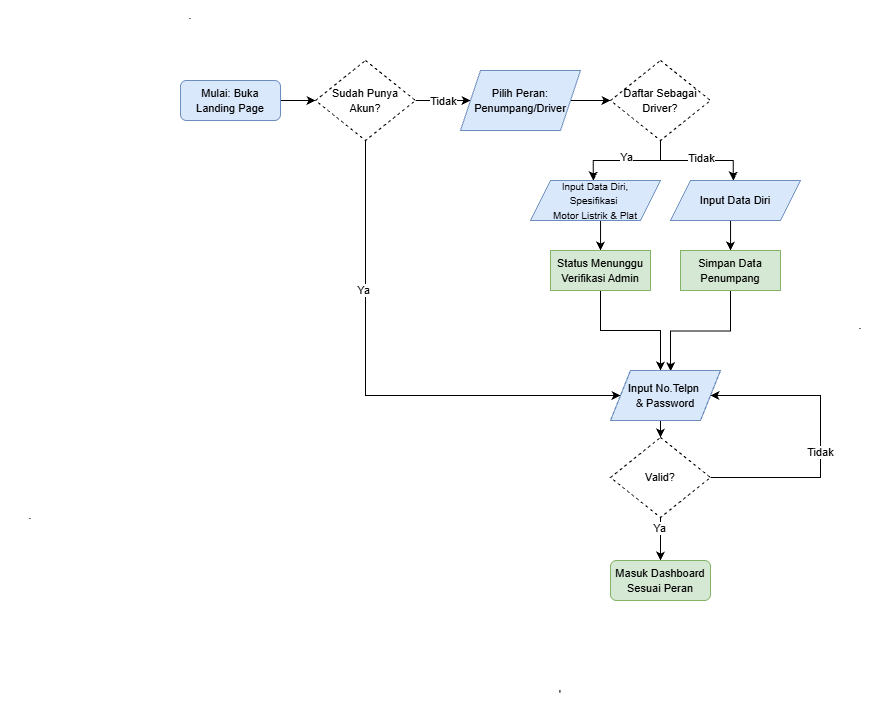

The diagram above was exported from draw.io. Its source (the exported page's mxGraphModel, read from the mxfile embedded in the PNG):
<mxGraphModel dx="305" dy="742" grid="1" gridSize="10" guides="1" tooltips="1" connect="1" arrows="1" fold="1" page="1" pageScale="1" pageWidth="850" pageHeight="1100" math="0" shadow="0">
  <root>
    <mxCell id="5VRYMX-Bpb07sAEWJ6NY-0" />
    <mxCell id="5VRYMX-Bpb07sAEWJ6NY-1" parent="5VRYMX-Bpb07sAEWJ6NY-0" />
    <mxCell id="5VRYMX-Bpb07sAEWJ6NY-2" edge="1" parent="5VRYMX-Bpb07sAEWJ6NY-1" source="5VRYMX-Bpb07sAEWJ6NY-3" style="edgeStyle=orthogonalEdgeStyle;rounded=0;orthogonalLoop=1;jettySize=auto;html=1;" target="5VRYMX-Bpb07sAEWJ6NY-8" value="">
      <mxGeometry relative="1" as="geometry" />
    </mxCell>
    <mxCell id="5VRYMX-Bpb07sAEWJ6NY-3" parent="5VRYMX-Bpb07sAEWJ6NY-1" style="rounded=1;whiteSpace=wrap;html=1;fillColor=#dae8fc;strokeColor=#6c8ebf;" value="&lt;font style=&quot;font-size: 11px;&quot;&gt;Mulai: Buka Landing Page&lt;/font&gt;" vertex="1">
      <mxGeometry height="40" width="100" x="1730" y="370" as="geometry" />
    </mxCell>
    <mxCell id="5VRYMX-Bpb07sAEWJ6NY-4" edge="1" parent="5VRYMX-Bpb07sAEWJ6NY-1" source="5VRYMX-Bpb07sAEWJ6NY-8" style="edgeStyle=orthogonalEdgeStyle;rounded=0;orthogonalLoop=1;jettySize=auto;html=1;" value="">
      <mxGeometry relative="1" as="geometry">
        <mxPoint x="2020" y="390" as="targetPoint" />
      </mxGeometry>
    </mxCell>
    <mxCell id="5VRYMX-Bpb07sAEWJ6NY-5" connectable="0" parent="5VRYMX-Bpb07sAEWJ6NY-4" style="edgeLabel;html=1;align=center;verticalAlign=middle;resizable=0;points=[];" value="Tidak" vertex="1">
      <mxGeometry relative="1" x="-0.0333" as="geometry">
        <mxPoint as="offset" />
      </mxGeometry>
    </mxCell>
    <mxCell id="5VRYMX-Bpb07sAEWJ6NY-8" parent="5VRYMX-Bpb07sAEWJ6NY-1" style="rhombus;whiteSpace=wrap;html=1;dashed=1;" value="&lt;font style=&quot;font-size: 11px;&quot;&gt;Sudah Punya Akun?&lt;/font&gt;" vertex="1">
      <mxGeometry height="80" width="100" x="1865" y="350" as="geometry" />
    </mxCell>
    <mxCell id="5VRYMX-Bpb07sAEWJ6NY-9" edge="1" parent="5VRYMX-Bpb07sAEWJ6NY-1" style="edgeStyle=orthogonalEdgeStyle;rounded=0;orthogonalLoop=1;jettySize=auto;html=1;" target="5VRYMX-Bpb07sAEWJ6NY-13" value="">
      <mxGeometry relative="1" as="geometry">
        <mxPoint x="2120" y="390" as="sourcePoint" />
      </mxGeometry>
    </mxCell>
    <mxCell id="5VRYMX-Bpb07sAEWJ6NY-11" edge="1" parent="5VRYMX-Bpb07sAEWJ6NY-1" source="5VRYMX-Bpb07sAEWJ6NY-13" style="edgeStyle=orthogonalEdgeStyle;rounded=0;orthogonalLoop=1;jettySize=auto;html=1;exitX=0.5;exitY=1;exitDx=0;exitDy=0;">
      <mxGeometry relative="1" as="geometry">
        <mxPoint x="2142.818181818182" y="470.0000000000001" as="targetPoint" />
      </mxGeometry>
    </mxCell>
    <mxCell id="5VRYMX-Bpb07sAEWJ6NY-12" connectable="0" parent="5VRYMX-Bpb07sAEWJ6NY-11" style="edgeLabel;html=1;align=center;verticalAlign=middle;resizable=0;points=[];" value="Ya" vertex="1">
      <mxGeometry relative="1" x="0.0303" y="-4" as="geometry">
        <mxPoint as="offset" />
      </mxGeometry>
    </mxCell>
    <mxCell id="5VRYMX-Bpb07sAEWJ6NY-13" parent="5VRYMX-Bpb07sAEWJ6NY-1" style="rhombus;whiteSpace=wrap;html=1;dashed=1;" value="&lt;font style=&quot;font-size: 11px;&quot;&gt;Daftar Sebagai Driver?&lt;/font&gt;" vertex="1">
      <mxGeometry height="80" width="100" x="2160" y="350" as="geometry" />
    </mxCell>
    <mxCell id="5VRYMX-Bpb07sAEWJ6NY-14" edge="1" parent="5VRYMX-Bpb07sAEWJ6NY-1" style="edgeStyle=orthogonalEdgeStyle;rounded=0;orthogonalLoop=1;jettySize=auto;html=1;" target="5VRYMX-Bpb07sAEWJ6NY-20">
      <mxGeometry relative="1" as="geometry">
        <mxPoint x="2210.0476190476193" y="700" as="sourcePoint" />
      </mxGeometry>
    </mxCell>
    <mxCell id="5VRYMX-Bpb07sAEWJ6NY-18" edge="1" parent="5VRYMX-Bpb07sAEWJ6NY-1" source="5VRYMX-Bpb07sAEWJ6NY-20" style="edgeStyle=orthogonalEdgeStyle;rounded=0;orthogonalLoop=1;jettySize=auto;html=1;" target="5VRYMX-Bpb07sAEWJ6NY-21" value="">
      <mxGeometry relative="1" as="geometry" />
    </mxCell>
    <mxCell id="5VRYMX-Bpb07sAEWJ6NY-19" connectable="0" parent="5VRYMX-Bpb07sAEWJ6NY-18" style="edgeLabel;html=1;align=center;verticalAlign=middle;resizable=0;points=[];" value="Ya" vertex="1">
      <mxGeometry relative="1" x="-0.5437" y="-2" as="geometry">
        <mxPoint as="offset" />
      </mxGeometry>
    </mxCell>
    <mxCell id="5VRYMX-Bpb07sAEWJ6NY-20" parent="5VRYMX-Bpb07sAEWJ6NY-1" style="rhombus;whiteSpace=wrap;html=1;dashed=1;" value="&lt;font style=&quot;font-size: 11px;&quot;&gt;Valid?&lt;/font&gt;" vertex="1">
      <mxGeometry height="80" width="100" x="2160" y="727" as="geometry" />
    </mxCell>
    <mxCell id="5VRYMX-Bpb07sAEWJ6NY-21" parent="5VRYMX-Bpb07sAEWJ6NY-1" style="rounded=1;whiteSpace=wrap;html=1;fillColor=#d5e8d4;strokeColor=#82b366;" value="&lt;font style=&quot;font-size: 11px;&quot;&gt;Masuk Dashboard Sesuai Peran&lt;/font&gt;" vertex="1">
      <mxGeometry height="40" width="100" x="2160" y="850" as="geometry" />
    </mxCell>
    <mxCell id="5VRYMX-Bpb07sAEWJ6NY-22" edge="1" parent="5VRYMX-Bpb07sAEWJ6NY-1" source="5VRYMX-Bpb07sAEWJ6NY-13" style="edgeStyle=orthogonalEdgeStyle;rounded=0;orthogonalLoop=1;jettySize=auto;html=1;exitX=0.5;exitY=1;exitDx=0;exitDy=0;entryX=0.5;entryY=0;entryDx=0;entryDy=0;entryPerimeter=0;">
      <mxGeometry relative="1" as="geometry">
        <mxPoint x="2303" y="440" as="sourcePoint" />
        <mxPoint x="2282.825" y="470.0000000000001" as="targetPoint" />
      </mxGeometry>
    </mxCell>
    <mxCell id="5VRYMX-Bpb07sAEWJ6NY-23" connectable="0" parent="5VRYMX-Bpb07sAEWJ6NY-22" style="edgeLabel;html=1;align=center;verticalAlign=middle;resizable=0;points=[];" value="Tidak" vertex="1">
      <mxGeometry relative="1" x="0.0626" y="3" as="geometry">
        <mxPoint as="offset" />
      </mxGeometry>
    </mxCell>
    <mxCell id="5VRYMX-Bpb07sAEWJ6NY-24" edge="1" parent="5VRYMX-Bpb07sAEWJ6NY-1" style="edgeStyle=orthogonalEdgeStyle;rounded=0;orthogonalLoop=1;jettySize=auto;html=1;" value="">
      <mxGeometry relative="1" as="geometry">
        <mxPoint x="2150.0476190476193" y="509.9999999999999" as="sourcePoint" />
        <mxPoint x="2150.0476190476193" y="540" as="targetPoint" />
      </mxGeometry>
    </mxCell>
    <mxCell id="5VRYMX-Bpb07sAEWJ6NY-26" edge="1" parent="5VRYMX-Bpb07sAEWJ6NY-1" source="iHAfxC-0gx39nZZoRrCn-3" style="edgeStyle=orthogonalEdgeStyle;rounded=0;orthogonalLoop=1;jettySize=auto;html=1;exitX=0.5;exitY=1;exitDx=0;exitDy=0;">
      <mxGeometry relative="1" as="geometry">
        <mxPoint x="2150.0476190476193" y="620" as="sourcePoint" />
        <mxPoint x="2210.0476190476193" y="660" as="targetPoint" />
      </mxGeometry>
    </mxCell>
    <mxCell id="5VRYMX-Bpb07sAEWJ6NY-29" edge="1" parent="5VRYMX-Bpb07sAEWJ6NY-1" style="edgeStyle=orthogonalEdgeStyle;rounded=0;orthogonalLoop=1;jettySize=auto;html=1;" value="">
      <mxGeometry relative="1" as="geometry">
        <mxPoint x="2280.0476190476193" y="509.9999999999999" as="sourcePoint" />
        <mxPoint x="2280.0476190476193" y="540" as="targetPoint" />
      </mxGeometry>
    </mxCell>
    <mxCell id="5VRYMX-Bpb07sAEWJ6NY-31" edge="1" parent="5VRYMX-Bpb07sAEWJ6NY-1" source="iHAfxC-0gx39nZZoRrCn-4" style="edgeStyle=orthogonalEdgeStyle;rounded=0;orthogonalLoop=1;jettySize=auto;html=1;entryX=0.601;entryY=0.017;entryDx=0;entryDy=0;entryPerimeter=0;exitX=0.5;exitY=1;exitDx=0;exitDy=0;">
      <mxGeometry relative="1" as="geometry">
        <mxPoint x="2280.0476190476193" y="620" as="sourcePoint" />
        <mxPoint x="2220.1" y="660.6799999999998" as="targetPoint" />
      </mxGeometry>
    </mxCell>
    <mxCell id="5VRYMX-Bpb07sAEWJ6NY-32" parent="5VRYMX-Bpb07sAEWJ6NY-1" style="text;html=1;whiteSpace=wrap;strokeColor=none;fillColor=none;align=center;verticalAlign=middle;rounded=0;" value="." vertex="1">
      <mxGeometry height="30" width="60" x="1710" y="290" as="geometry" />
    </mxCell>
    <mxCell id="5VRYMX-Bpb07sAEWJ6NY-33" parent="5VRYMX-Bpb07sAEWJ6NY-1" style="text;html=1;whiteSpace=wrap;strokeColor=none;fillColor=none;align=center;verticalAlign=middle;rounded=0;" value="." vertex="1">
      <mxGeometry height="30" width="60" x="2380" y="600" as="geometry" />
    </mxCell>
    <mxCell id="5VRYMX-Bpb07sAEWJ6NY-34" parent="5VRYMX-Bpb07sAEWJ6NY-1" style="text;html=1;whiteSpace=wrap;strokeColor=none;fillColor=none;align=center;verticalAlign=middle;rounded=0;" value="'" vertex="1">
      <mxGeometry height="30" width="60" x="2080" y="970" as="geometry" />
    </mxCell>
    <mxCell id="5VRYMX-Bpb07sAEWJ6NY-35" parent="5VRYMX-Bpb07sAEWJ6NY-1" style="text;html=1;whiteSpace=wrap;strokeColor=none;fillColor=none;align=center;verticalAlign=middle;rounded=0;" value="." vertex="1">
      <mxGeometry height="30" width="60" x="1550" y="790" as="geometry" />
    </mxCell>
    <mxCell id="iHAfxC-0gx39nZZoRrCn-0" parent="5VRYMX-Bpb07sAEWJ6NY-1" style="shape=parallelogram;perimeter=parallelogramPerimeter;whiteSpace=wrap;html=1;fixedSize=1;fillColor=#dae8fc;strokeColor=#6c8ebf;" value="&lt;span style=&quot;font-size: 11px;&quot;&gt;Pilih Peran: Penumpang/Driver&lt;/span&gt;" vertex="1">
      <mxGeometry height="60" width="120" x="2010" y="360" as="geometry" />
    </mxCell>
    <mxCell id="iHAfxC-0gx39nZZoRrCn-1" parent="5VRYMX-Bpb07sAEWJ6NY-1" style="shape=parallelogram;perimeter=parallelogramPerimeter;whiteSpace=wrap;html=1;fixedSize=1;fillColor=#dae8fc;strokeColor=#6c8ebf;" value="&lt;font style=&quot;font-size: 10px;&quot;&gt;Input Data Diri,&lt;/font&gt;&lt;div&gt;&lt;font style=&quot;font-size: 10px;&quot;&gt;Spesifikasi&amp;nbsp;&lt;/font&gt;&lt;/div&gt;&lt;div&gt;&lt;font style=&quot;font-size: 10px;&quot;&gt;Motor Listrik &amp;amp; Plat&lt;/font&gt;&lt;/div&gt;" vertex="1">
      <mxGeometry height="40" width="130" x="2080" y="470" as="geometry" />
    </mxCell>
    <mxCell id="iHAfxC-0gx39nZZoRrCn-2" parent="5VRYMX-Bpb07sAEWJ6NY-1" style="shape=parallelogram;perimeter=parallelogramPerimeter;whiteSpace=wrap;html=1;fixedSize=1;fillColor=#dae8fc;strokeColor=#6c8ebf;" value="&lt;span style=&quot;font-size: 11px;&quot;&gt;Input Data Diri&lt;/span&gt;" vertex="1">
      <mxGeometry height="40" width="130" x="2220" y="470" as="geometry" />
    </mxCell>
    <mxCell id="iHAfxC-0gx39nZZoRrCn-3" parent="5VRYMX-Bpb07sAEWJ6NY-1" style="rounded=0;whiteSpace=wrap;html=1;fillColor=#d5e8d4;strokeColor=#82b366;" value="&lt;span style=&quot;font-size: 11px;&quot;&gt;Status Menunggu Verifikasi Admin&lt;/span&gt;" vertex="1">
      <mxGeometry height="40" width="100" x="2100" y="540" as="geometry" />
    </mxCell>
    <mxCell id="iHAfxC-0gx39nZZoRrCn-4" parent="5VRYMX-Bpb07sAEWJ6NY-1" style="rounded=0;whiteSpace=wrap;html=1;fillColor=#d5e8d4;strokeColor=#82b366;" value="&lt;span style=&quot;font-size: 11px;&quot;&gt;Simpan Data Penumpang&lt;/span&gt;" vertex="1">
      <mxGeometry height="40" width="100" x="2230" y="540" as="geometry" />
    </mxCell>
    <mxCell id="iHAfxC-0gx39nZZoRrCn-5" parent="5VRYMX-Bpb07sAEWJ6NY-1" style="shape=parallelogram;perimeter=parallelogramPerimeter;whiteSpace=wrap;html=1;fixedSize=1;fillColor=#dae8fc;strokeColor=#6c8ebf;" value="&lt;span style=&quot;font-size: 11px;&quot;&gt;Input No.Telpn&amp;nbsp;&lt;/span&gt;&lt;div&gt;&lt;span style=&quot;font-size: 11px;&quot;&gt;&amp;amp; Password&lt;/span&gt;&lt;/div&gt;" vertex="1">
      <mxGeometry height="50" width="110" x="2160" y="660" as="geometry" />
    </mxCell>
    <mxCell id="iHAfxC-0gx39nZZoRrCn-8" edge="1" parent="5VRYMX-Bpb07sAEWJ6NY-1" source="5VRYMX-Bpb07sAEWJ6NY-20" style="endArrow=classic;html=1;rounded=0;entryX=1;entryY=0.5;entryDx=0;entryDy=0;exitX=1;exitY=0.5;exitDx=0;exitDy=0;" target="iHAfxC-0gx39nZZoRrCn-5" value="">
      <mxGeometry height="50" relative="1" width="50" as="geometry">
        <Array as="points">
          <mxPoint x="2370" y="767" />
          <mxPoint x="2370" y="720" />
          <mxPoint x="2370" y="685" />
        </Array>
        <mxPoint x="2300" y="790" as="sourcePoint" />
        <mxPoint x="2350" y="740" as="targetPoint" />
      </mxGeometry>
    </mxCell>
    <mxCell id="iHAfxC-0gx39nZZoRrCn-9" connectable="0" parent="iHAfxC-0gx39nZZoRrCn-8" style="edgeLabel;html=1;align=center;verticalAlign=middle;resizable=0;points=[];" value="Tidak" vertex="1">
      <mxGeometry relative="1" x="-0.0976" y="1" as="geometry">
        <mxPoint as="offset" />
      </mxGeometry>
    </mxCell>
    <mxCell id="iHAfxC-0gx39nZZoRrCn-10" edge="1" parent="5VRYMX-Bpb07sAEWJ6NY-1" source="5VRYMX-Bpb07sAEWJ6NY-8" style="endArrow=classic;html=1;rounded=0;exitX=0.5;exitY=1;exitDx=0;exitDy=0;entryX=0;entryY=0.5;entryDx=0;entryDy=0;" target="iHAfxC-0gx39nZZoRrCn-5" value="">
      <mxGeometry height="50" relative="1" width="50" as="geometry">
        <Array as="points">
          <mxPoint x="1915" y="685" />
        </Array>
        <mxPoint x="1970" y="710" as="sourcePoint" />
        <mxPoint x="2180" y="670" as="targetPoint" />
      </mxGeometry>
    </mxCell>
    <mxCell id="iHAfxC-0gx39nZZoRrCn-11" connectable="0" parent="iHAfxC-0gx39nZZoRrCn-10" style="edgeLabel;html=1;align=center;verticalAlign=middle;resizable=0;points=[];" value="Ya" vertex="1">
      <mxGeometry relative="1" x="-0.4155" y="-3" as="geometry">
        <mxPoint as="offset" />
      </mxGeometry>
    </mxCell>
  </root>
</mxGraphModel>